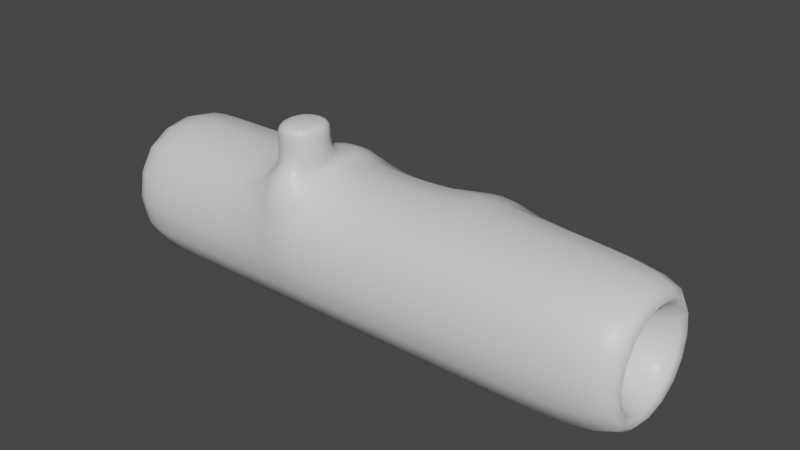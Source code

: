 # Source: Log.blend  (saved by Blender 2.91.10; exported with 4.5.12 LTS)
import bpy
from mathutils import Matrix  # noqa: F401  (used for matrix-valued properties, if any)

bpy.ops.wm.read_factory_settings(use_empty=True)
scene = bpy.context.scene
scene.name = 'Scene'

# ---- collections
col_collection = bpy.data.collections.new('Collection'); scene.collection.children.link(col_collection)

# ---- materials (node trees are filled in below, after node groups)
mat_material = bpy.data.materials.new('Material')
mat_material.alpha_threshold = 0.0
mat_material.use_transparent_shadow = False
mat_material.line_color = (0.0, 0.0, 0.0, 1.0)

# ---- material node trees
mat_material.use_nodes = True; mat_material.node_tree.nodes.clear()
_N = mat_material.node_tree.nodes; _L = mat_material.node_tree.links
n0 = _N.new('ShaderNodeOutputMaterial'); n0.name = 'Material Output'; n0.location = (300, 300)
n1 = _N.new('ShaderNodeBsdfPrincipled'); n1.name = 'Principled BSDF'; n1.location = (10, 300)
n1.distribution = 'GGX'
n1.subsurface_method = 'BURLEY'
n1.inputs[2].default_value = 0.4
n1.inputs[3].default_value = 1.45
n1.inputs[27].default_value = (0.0, 0.0, 0.0, 1.0)
n1.inputs[28].default_value = 1.0
_L.new(n1.outputs[0], n0.inputs[0])
n0.is_active_output = True

# ---- world
world_world = bpy.data.worlds.new('World'); scene.world = world_world
world_world.use_nodes = True; world_world.node_tree.nodes.clear()
_N = world_world.node_tree.nodes; _L = world_world.node_tree.links
n0 = _N.new('ShaderNodeOutputWorld'); n0.name = 'World Output'; n0.location = (300, 300)
n1 = _N.new('ShaderNodeBackground'); n1.name = 'Background'; n1.location = (10, 300)
n1.inputs[0].default_value = (0.05088, 0.05088, 0.05088, 1.0)
_L.new(n1.outputs[0], n0.inputs[0])
n0.is_active_output = True
world_world.color = (0.05088, 0.05088, 0.05088)
world_world.use_sun_shadow = False
world_world.sun_shadow_jitter_overblur = 0.0

# ---- meshes
me_cube = bpy.data.meshes.new('Cube')
me_cube.from_pydata([(0.9193, 1.0, 0.1045), (0.9193, 1.0, -0.4638), (1.0, -1.0, 1.0), (1.0, -1.0, -1.0), (-3.057, 1.0, 1.0), (-3.057, 1.0, -1.0), (-3.057, -1.0, 1.0), (-3.057, -1.0, -1.0), (3.128, 0.4577, 0.4577), (3.128, 0.4577, -0.4577), (3.128, -0.4577, 0.4577), (3.128, -0.4577, -0.4577), (3.128, 1.0, 1.0), (3.128, 1.0, -1.0), (3.128, -1.0, 1.0), (3.128, -1.0, -1.0), (1.386, 0.4577, 0.4577), (1.386, 0.4577, -0.4577), (1.386, -0.4577, 0.4577), (1.386, -0.4577, -0.4577), (-3.932, 0.4351, -0.4351), (-3.932, -0.4351, -0.4351), (-3.932, -0.4351, 0.4351), (-3.932, 0.4351, 0.4351), (-3.932, 1.0, -1.0), (-3.932, -1.0, -1.0), (-3.932, -1.0, 1.0), (-3.932, 1.0, 1.0), (-0.9179, 0.4351, -0.4351), (-0.9179, -0.4351, -0.4351), (-0.9179, -0.4351, 0.4351), (-0.9179, 0.4351, 0.4351), (-1.567, 1.0, -1.0), (-1.587, -0.684, 1.017), (-1.567, -1.0, -1.0), (-1.587, -0.02099, 1.017), (-1.024, -1.0, -1.0), (-1.004, -0.02099, 1.017), (-1.024, 1.0, -1.0), (-1.004, -0.684, 1.017), (-1.024, -1.0, 1.0), (-1.567, -1.0, 1.0), (-1.567, 1.0, 1.0), (-1.024, 1.0, 1.0), (-1.004, -0.684, 1.415), (-1.587, -0.684, 1.415), (-1.587, -0.02099, 1.415), (-1.004, -0.02099, 1.415), (-1.004, -0.684, 1.549), (-1.587, -0.684, 1.549), (-1.587, -0.02099, 1.549), (-1.004, -0.02099, 1.549), (0.3477, -1.0, -1.0), (0.4285, 1.0, 0.1045), (0.4285, 1.0, -0.4638), (0.3477, -1.0, 1.0), (1.0, 1.0, 1.0), (1.0, 1.0, -1.0), (0.3477, 1.0, 1.0), (0.3477, 1.0, -1.0), (0.9193, 1.344, 0.1045), (0.9193, 1.344, -0.4638), (0.4285, 1.344, 0.1045), (0.4285, 1.344, -0.4638), (0.9193, 1.494, 0.1045), (0.9193, 1.494, -0.4638), (0.4285, 1.494, 0.1045), (0.4285, 1.494, -0.4638)], [], [(42, 4, 6, 41), (34, 41, 6, 7), (5, 7, 25, 24), (59, 57, 3, 52), (2, 3, 15, 14), (54, 53, 62, 63), (11, 9, 17, 19), (57, 56, 12, 13), (3, 57, 13, 15), (56, 2, 14, 12), (8, 9, 13, 12), (11, 10, 14, 15), (10, 8, 12, 14), (9, 11, 15, 13), (17, 16, 18, 19), (10, 11, 19, 18), (8, 10, 18, 16), (9, 8, 16, 17), (21, 22, 30, 29), (6, 4, 27, 26), (4, 5, 24, 27), (7, 6, 26, 25), (21, 20, 24, 25), (22, 21, 25, 26), (20, 23, 27, 24), (23, 22, 26, 27), (29, 30, 31, 28), (23, 20, 28, 31), (20, 21, 29, 28), (22, 23, 31, 30), (5, 4, 42, 32), (5, 32, 34, 7), (36, 40, 41, 34), (37, 35, 46, 47), (58, 43, 40, 55), (52, 55, 40, 36), (32, 42, 43, 38), (32, 38, 36, 34), (39, 33, 41, 40), (33, 35, 42, 41), (35, 37, 43, 42), (37, 39, 40, 43), (44, 47, 51, 48), (33, 39, 44, 45), (39, 37, 47, 44), (35, 33, 45, 46), (51, 50, 49, 48), (46, 45, 49, 50), (47, 46, 50, 51), (45, 44, 48, 49), (3, 2, 55, 52), (56, 58, 55, 2), (38, 43, 58, 59), (38, 59, 52, 36), (1, 0, 56, 57), (0, 53, 58, 56), (54, 1, 57, 59), (53, 54, 59, 58), (61, 63, 67, 65), (53, 0, 60, 62), (1, 54, 63, 61), (0, 1, 61, 60), (67, 66, 64, 65), (60, 61, 65, 64), (63, 62, 66, 67), (62, 60, 64, 66)])
me_cube.polygons.foreach_set('use_smooth', [True] * 66)
_uv = me_cube.uv_layers.new(name='UVMap')
_uv.uv.foreach_set('vector', [0.2771, 0.4651, 0.2786, 0.4651, 0.2786, 0.5399, 0.2771, 0.5399, 0.2705, 0.5873, 0.2745, 0.5873, 0.2745, 0.6148, 0.2705, 0.6148, 0.2664, 0.4651, 0.2664, 0.5399, 0.2664, 0.5399, 0.2664, 0.4651, 0.2698, 0.4651, 0.2705, 0.4651, 0.2705, 0.5399, 0.2698, 0.5399, 0.2745, 0.5399, 0.2705, 0.5399, 0.2705, 0.5399, 0.2745, 0.5399, 0.2709, 0.457, 0.2741, 0.457, 0.2741, 0.457, 0.2709, 0.457, 0.3536, 0.3243, 0.3536, 0.29, 0.3536, 0.29, 0.3536, 0.3243, 0.2705, 0.4651, 0.2745, 0.4651, 0.2745, 0.4651, 0.2705, 0.4651, 0.2705, 0.5399, 0.2705, 0.4651, 0.2705, 0.4651, 0.2705, 0.5399, 0.2745, 0.4651, 0.2745, 0.5399, 0.2745, 0.5399, 0.2745, 0.4651, 0.2734, 0.4854, 0.2716, 0.4854, 0.2705, 0.4651, 0.2745, 0.4651, 0.2716, 0.5196, 0.2734, 0.5196, 0.2745, 0.5399, 0.2705, 0.5399, 0.2734, 0.5196, 0.2734, 0.4854, 0.2745, 0.4651, 0.2745, 0.5399, 0.2716, 0.4854, 0.2716, 0.5196, 0.2705, 0.5399, 0.2705, 0.4651, 0.3479, 0.5306, 0.3501, 0.5306, 0.3501, 0.5704, 0.3479, 0.5704, 0.3554, 0.3243, 0.3536, 0.3243, 0.3536, 0.3243, 0.3554, 0.3243, 0.3554, 0.29, 0.3554, 0.3243, 0.3554, 0.3243, 0.3554, 0.29, 0.3536, 0.29, 0.3554, 0.29, 0.3554, 0.29, 0.3536, 0.29, 0.3536, 0.1412, 0.3554, 0.1412, 0.3554, 0.1412, 0.3536, 0.1412, 0.2786, 0.5399, 0.2786, 0.4651, 0.2786, 0.4651, 0.2786, 0.5399, 0.2745, 0.3902, 0.2705, 0.3902, 0.2705, 0.3902, 0.2745, 0.3902, 0.2705, 0.6148, 0.2745, 0.6148, 0.2745, 0.6148, 0.2705, 0.6148, 0.2716, 0.3365, 0.2716, 0.3691, 0.2705, 0.3902, 0.2705, 0.3153, 0.2734, 0.3365, 0.2716, 0.3365, 0.2705, 0.3153, 0.2745, 0.3153, 0.2716, 0.3691, 0.2734, 0.3691, 0.2745, 0.3902, 0.2705, 0.3902, 0.2734, 0.3691, 0.2734, 0.3365, 0.2745, 0.3153, 0.2745, 0.3902, 0.348, 0.3577, 0.35, 0.3577, 0.35, 0.3955, 0.348, 0.3955, 0.3554, 0.1737, 0.3536, 0.1737, 0.3536, 0.1737, 0.3554, 0.1737, 0.3536, 0.1737, 0.3536, 0.1412, 0.3536, 0.1412, 0.3536, 0.1737, 0.3554, 0.1412, 0.3554, 0.1737, 0.3554, 0.1737, 0.3554, 0.1412, 0.2705, 0.3902, 0.2745, 0.3902, 0.2745, 0.4177, 0.2705, 0.4177, 0.2664, 0.4651, 0.2679, 0.4651, 0.2679, 0.5399, 0.2664, 0.5399, 0.2705, 0.5773, 0.2745, 0.5773, 0.2745, 0.5873, 0.2705, 0.5873, 0.2767, 0.4699, 0.277, 0.4699, 0.277, 0.4699, 0.2767, 0.4699, 0.2752, 0.4651, 0.2766, 0.4651, 0.2766, 0.5399, 0.2752, 0.5399, 0.2705, 0.552, 0.2745, 0.552, 0.2745, 0.5773, 0.2705, 0.5773, 0.2705, 0.4177, 0.2745, 0.4177, 0.2745, 0.4277, 0.2705, 0.4277, 0.2679, 0.4651, 0.2684, 0.4651, 0.2684, 0.5399, 0.2679, 0.5399, 0.2767, 0.5351, 0.277, 0.5351, 0.2771, 0.5399, 0.2766, 0.5399, 0.277, 0.5351, 0.277, 0.4699, 0.2771, 0.4651, 0.2771, 0.5399, 0.277, 0.4699, 0.2767, 0.4699, 0.2766, 0.4651, 0.2771, 0.4651, 0.2767, 0.4699, 0.2767, 0.5351, 0.2766, 0.5399, 0.2766, 0.4651, 0.2767, 0.5351, 0.2767, 0.4699, 0.2767, 0.4699, 0.2767, 0.5351, 0.277, 0.5351, 0.2767, 0.5351, 0.2767, 0.5351, 0.277, 0.5351, 0.2767, 0.5351, 0.2767, 0.4699, 0.2767, 0.4699, 0.2767, 0.5351, 0.277, 0.4699, 0.277, 0.5351, 0.277, 0.5351, 0.277, 0.4699, 0.3539, 0.5125, 0.3542, 0.5125, 0.3542, 0.5884, 0.3539, 0.5884, 0.277, 0.4699, 0.277, 0.5351, 0.277, 0.5351, 0.277, 0.4699, 0.2767, 0.4699, 0.277, 0.4699, 0.277, 0.4699, 0.2767, 0.4699, 0.277, 0.5351, 0.2767, 0.5351, 0.2767, 0.5351, 0.277, 0.5351, 0.2705, 0.5399, 0.2745, 0.5399, 0.2745, 0.552, 0.2705, 0.552, 0.2745, 0.4651, 0.2752, 0.4651, 0.2752, 0.5399, 0.2745, 0.5399, 0.2705, 0.4277, 0.2745, 0.4277, 0.2745, 0.453, 0.2705, 0.453, 0.2684, 0.4651, 0.2698, 0.4651, 0.2698, 0.5399, 0.2684, 0.5399, 0.2709, 0.4611, 0.2741, 0.4611, 0.2745, 0.4651, 0.2705, 0.4651, 0.2741, 0.4611, 0.2741, 0.457, 0.2745, 0.453, 0.2745, 0.4651, 0.2709, 0.457, 0.2709, 0.4611, 0.2705, 0.4651, 0.2705, 0.453, 0.2741, 0.457, 0.2709, 0.457, 0.2705, 0.453, 0.2745, 0.453, 0.2709, 0.4611, 0.2709, 0.457, 0.2709, 0.457, 0.2709, 0.4611, 0.2741, 0.457, 0.2741, 0.4611, 0.2741, 0.4611, 0.2741, 0.457, 0.2709, 0.4611, 0.2709, 0.457, 0.2709, 0.457, 0.2709, 0.4611, 0.2741, 0.4611, 0.2709, 0.4611, 0.2709, 0.4611, 0.2741, 0.4611, 0.3471, 0.4976, 0.3509, 0.4976, 0.3509, 0.5024, 0.3471, 0.5024, 0.2741, 0.4611, 0.2709, 0.4611, 0.2709, 0.4611, 0.2741, 0.4611, 0.2709, 0.457, 0.2741, 0.457, 0.2741, 0.457, 0.2709, 0.457, 0.2741, 0.457, 0.2741, 0.4611, 0.2741, 0.4611, 0.2741, 0.457])
me_cube.materials.append(mat_material)
me_cube.use_remesh_preserve_volume = False
me_cube.use_remesh_preserve_attributes = False
me_cube.use_mirror_vertex_groups = False
me_cube.update()

# ---- objects
ob_cube = bpy.data.objects.new('Cube', me_cube)

# ---- transforms, parenting, visibility, modifiers, constraints
ob_cube.location = (0.0, 0.0, 0.0)
ob_cube.lock_rotations_4d = False
ob_cube.empty_display_type = 'ARROWS'
ob_cube.lineart.crease_threshold = 0.0
_m = ob_cube.modifiers.new('Subdivision', 'SUBSURF')
_m.uv_smooth = 'PRESERVE_CORNERS'
_m.levels = 2

# ---- collection membership
col_collection.objects.link(ob_cube)

# ---- scene / render settings (as saved in the file)
scene.frame_start = 1; scene.frame_end = 250; scene.frame_set(1)
scene.render.engine = 'BLENDER_EEVEE_NEXT'
scene.cycles.use_denoising = False
scene.cycles.samples = 128
scene.cycles.sampling_pattern = 'TABULATED_SOBOL'
scene.cycles.use_adaptive_sampling = False
scene.cycles.use_light_tree = False
scene.view_settings.view_transform = 'Filmic'
bpy.context.view_layer.update()

# ---- added for rendering (the .blend has no active camera and no usable light): camera, sun
cam_auto = bpy.data.cameras.new('AutoCamera')
cam_auto.lens = 50.0
cam_auto.sensor_width = 36.0
cam_auto.clip_end = 1000.0
ob_auto_camera = bpy.data.objects.new('AutoCamera', cam_auto)
scene.collection.objects.link(ob_auto_camera)
ob_auto_camera.location = (6.91576, -8.53434, 6.12886)
ob_auto_camera.rotation_euler = (1.09748, -7.21219e-08, 0.694738)
scene.camera = ob_auto_camera
light_auto_sun = bpy.data.lights.new('AutoSun', 'SUN')
light_auto_sun.energy = 3.0
light_auto_sun.angle = 0.0523599
ob_auto_sun = bpy.data.objects.new('AutoSun', light_auto_sun)
scene.collection.objects.link(ob_auto_sun)
ob_auto_sun.rotation_euler = (0.872665, 0.174533, 0.523599)
bpy.context.view_layer.update()
